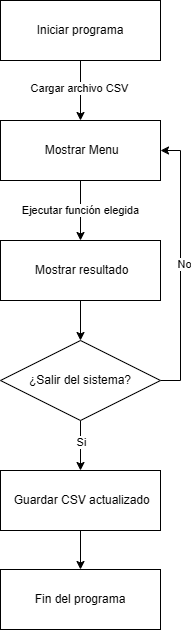

The diagram above was exported from draw.io. Its source (the exported page's mxGraphModel, read from the mxfile embedded in the PNG):
<mxGraphModel dx="854" dy="427" grid="1" gridSize="10" guides="1" tooltips="1" connect="1" arrows="1" fold="1" page="1" pageScale="1" pageWidth="827" pageHeight="1169" math="0" shadow="0">
  <root>
    <mxCell id="0" />
    <mxCell id="1" parent="0" />
    <mxCell id="NYDAZR8lKtXs2eln6oex-5" style="edgeStyle=orthogonalEdgeStyle;rounded=0;orthogonalLoop=1;jettySize=auto;html=1;exitX=0.5;exitY=1;exitDx=0;exitDy=0;entryX=0.5;entryY=0;entryDx=0;entryDy=0;" edge="1" parent="1" source="NYDAZR8lKtXs2eln6oex-1">
      <mxGeometry relative="1" as="geometry">
        <mxPoint x="320" y="720" as="targetPoint" />
      </mxGeometry>
    </mxCell>
    <mxCell id="NYDAZR8lKtXs2eln6oex-6" value="Cargar archivo CSV" style="edgeLabel;html=1;align=center;verticalAlign=middle;resizable=0;points=[];" vertex="1" connectable="0" parent="NYDAZR8lKtXs2eln6oex-5">
      <mxGeometry x="-0.0932" y="-2" relative="1" as="geometry">
        <mxPoint as="offset" />
      </mxGeometry>
    </mxCell>
    <mxCell id="NYDAZR8lKtXs2eln6oex-1" value="Iniciar programa" style="rounded=0;whiteSpace=wrap;html=1;" vertex="1" parent="1">
      <mxGeometry x="240" y="600" width="160" height="60" as="geometry" />
    </mxCell>
    <mxCell id="NYDAZR8lKtXs2eln6oex-8" value="Ejecutar función elegida" style="edgeStyle=orthogonalEdgeStyle;rounded=0;orthogonalLoop=1;jettySize=auto;html=1;entryX=0.5;entryY=0;entryDx=0;entryDy=0;" edge="1" parent="1" source="NYDAZR8lKtXs2eln6oex-10" target="NYDAZR8lKtXs2eln6oex-7">
      <mxGeometry relative="1" as="geometry">
        <mxPoint x="320" y="880" as="sourcePoint" />
      </mxGeometry>
    </mxCell>
    <mxCell id="NYDAZR8lKtXs2eln6oex-25" style="edgeStyle=orthogonalEdgeStyle;rounded=0;orthogonalLoop=1;jettySize=auto;html=1;exitX=0.5;exitY=1;exitDx=0;exitDy=0;entryX=0.5;entryY=0;entryDx=0;entryDy=0;" edge="1" parent="1" source="NYDAZR8lKtXs2eln6oex-7" target="NYDAZR8lKtXs2eln6oex-14">
      <mxGeometry relative="1" as="geometry" />
    </mxCell>
    <mxCell id="NYDAZR8lKtXs2eln6oex-7" value="&amp;nbsp;Mostrar resultado" style="rounded=0;whiteSpace=wrap;html=1;" vertex="1" parent="1">
      <mxGeometry x="240" y="840" width="160" height="60" as="geometry" />
    </mxCell>
    <mxCell id="NYDAZR8lKtXs2eln6oex-10" value="&amp;nbsp;Mostrar Menu" style="rounded=0;whiteSpace=wrap;html=1;" vertex="1" parent="1">
      <mxGeometry x="240" y="720" width="160" height="60" as="geometry" />
    </mxCell>
    <mxCell id="NYDAZR8lKtXs2eln6oex-24" style="edgeStyle=orthogonalEdgeStyle;rounded=0;orthogonalLoop=1;jettySize=auto;html=1;exitX=0.5;exitY=1;exitDx=0;exitDy=0;entryX=0.5;entryY=0;entryDx=0;entryDy=0;" edge="1" parent="1" source="NYDAZR8lKtXs2eln6oex-11" target="NYDAZR8lKtXs2eln6oex-20">
      <mxGeometry relative="1" as="geometry" />
    </mxCell>
    <mxCell id="NYDAZR8lKtXs2eln6oex-11" value="&amp;nbsp;Guardar CSV actualizado" style="rounded=0;whiteSpace=wrap;html=1;" vertex="1" parent="1">
      <mxGeometry x="240" y="1070" width="160" height="60" as="geometry" />
    </mxCell>
    <mxCell id="NYDAZR8lKtXs2eln6oex-15" style="edgeStyle=orthogonalEdgeStyle;rounded=0;orthogonalLoop=1;jettySize=auto;html=1;exitX=1;exitY=0.5;exitDx=0;exitDy=0;entryX=1;entryY=0.5;entryDx=0;entryDy=0;" edge="1" parent="1" source="NYDAZR8lKtXs2eln6oex-14" target="NYDAZR8lKtXs2eln6oex-10">
      <mxGeometry relative="1" as="geometry" />
    </mxCell>
    <mxCell id="NYDAZR8lKtXs2eln6oex-16" value="No" style="edgeLabel;html=1;align=center;verticalAlign=middle;resizable=0;points=[];" vertex="1" connectable="0" parent="NYDAZR8lKtXs2eln6oex-15">
      <mxGeometry x="0.0168" y="-3" relative="1" as="geometry">
        <mxPoint as="offset" />
      </mxGeometry>
    </mxCell>
    <mxCell id="NYDAZR8lKtXs2eln6oex-22" style="edgeStyle=orthogonalEdgeStyle;rounded=0;orthogonalLoop=1;jettySize=auto;html=1;exitX=0.5;exitY=1;exitDx=0;exitDy=0;entryX=0.5;entryY=0;entryDx=0;entryDy=0;" edge="1" parent="1" source="NYDAZR8lKtXs2eln6oex-14" target="NYDAZR8lKtXs2eln6oex-11">
      <mxGeometry relative="1" as="geometry" />
    </mxCell>
    <mxCell id="NYDAZR8lKtXs2eln6oex-23" value="Si" style="edgeLabel;html=1;align=center;verticalAlign=middle;resizable=0;points=[];" vertex="1" connectable="0" parent="NYDAZR8lKtXs2eln6oex-22">
      <mxGeometry x="-0.1708" relative="1" as="geometry">
        <mxPoint as="offset" />
      </mxGeometry>
    </mxCell>
    <mxCell id="NYDAZR8lKtXs2eln6oex-14" value="¿Salir del sistema?" style="rhombus;whiteSpace=wrap;html=1;" vertex="1" parent="1">
      <mxGeometry x="240" y="940" width="160" height="80" as="geometry" />
    </mxCell>
    <mxCell id="NYDAZR8lKtXs2eln6oex-20" value="Fin del programa" style="rounded=0;whiteSpace=wrap;html=1;" vertex="1" parent="1">
      <mxGeometry x="240" y="1169" width="160" height="60" as="geometry" />
    </mxCell>
  </root>
</mxGraphModel>